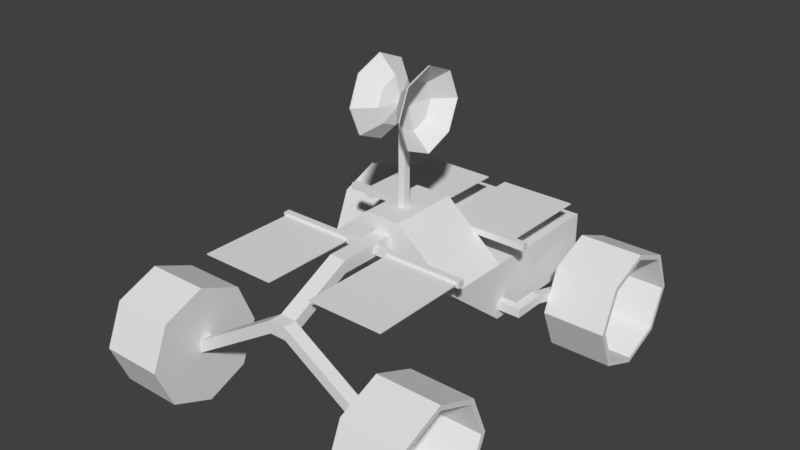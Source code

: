 # Source: chinese-rover.blend  (saved by Blender 2.78.0; exported with 4.5.12 LTS)
import bpy
from mathutils import Matrix  # noqa: F401  (used for matrix-valued properties, if any)

bpy.ops.wm.read_factory_settings(use_empty=True)
scene = bpy.context.scene
scene.name = 'Scene'

# ---- collections
col_collection_1 = bpy.data.collections.new('Collection 1'); scene.collection.children.link(col_collection_1)

# ---- world
world_world = bpy.data.worlds.new('World'); scene.world = world_world
world_world.color = (0.05088, 0.05088, 0.05088)
world_world.use_sun_shadow = False
world_world.sun_shadow_jitter_overblur = 0.0
world_world.cycles.sampling_method = 'MANUAL'

# ---- meshes
me_cylinder_012 = bpy.data.meshes.new('Cylinder.012')
me_cylinder_012.from_pydata([(-5.081e-10, 1.0, -1.047), (6.333e-08, 0.9125, 0.9529), (0.7071, 0.7071, -1.047), (0.6453, 0.6453, 0.9529), (1.0, -4.768e-07, -1.047), (0.9125, -4.768e-07, 0.9529), (0.7071, -0.7071, -1.047), (0.6453, -0.6453, 0.9529), (-8.793e-08, -1.0, -1.047), (-1.563e-08, -0.9125, 0.9529), (-0.7071, -0.7071, -1.047), (-0.6453, -0.6453, 0.9529), (-1.0, -4.768e-07, -1.047), (-0.9125, -4.768e-07, 0.9529), (-0.7071, 0.7071, -1.047), (-0.6453, 0.6453, 0.9529), (0.7071, 0.7071, 0.9529), (6.756e-08, 1.0, 0.9529), (1.0, -4.768e-07, 0.9529), (0.7071, -0.7071, 0.9529), (-1.986e-08, -1.0, 0.9529), (-0.7071, -0.7071, 0.9529), (-1.0, -4.768e-07, 0.9529), (-0.7071, 0.7071, 0.9529), (0.6453, 0.6453, -0.8588), (4.997e-08, 0.9125, -0.8588), (0.9125, -4.768e-07, -0.8588), (0.6453, -0.6453, -0.8588), (-3.943e-08, -0.9125, -0.8588), (-0.6453, -0.6453, -0.8588), (-0.9125, -4.768e-07, -0.8588), (-0.6453, 0.6453, -0.8588)], [], [(5, 3, 24, 26), (0, 17, 16, 2), (2, 16, 18, 4), (4, 18, 19, 6), (6, 19, 20, 8), (8, 20, 21, 10), (10, 21, 22, 12), (3, 1, 25, 24), (12, 22, 23, 14), (14, 23, 17, 0), (0, 2, 4, 6, 8, 10, 12, 14), (1, 3, 16, 17), (3, 5, 18, 16), (5, 7, 19, 18), (7, 9, 20, 19), (9, 11, 21, 20), (11, 13, 22, 21), (13, 15, 23, 22), (15, 1, 17, 23), (24, 25, 31, 30, 29, 28, 27, 26), (7, 5, 26, 27), (9, 7, 27, 28), (11, 9, 28, 29), (13, 11, 29, 30), (15, 13, 30, 31), (1, 15, 31, 25)])
_uv = me_cylinder_012.uv_layers.new(name='UVMap')
_uv.uv.foreach_set('vector', [0.3741, 0.8881, 0.3741, 0.8861, 0.3741, 0.8861, 0.3741, 0.8881, 0.3667, 0.8792, 0.3597, 0.8792, 0.3597, 0.8845, 0.3667, 0.8845, 0.3667, 0.8845, 0.3597, 0.8845, 0.3597, 0.8897, 0.3667, 0.8897, 0.3737, 0.8792, 0.3668, 0.8792, 0.3668, 0.8845, 0.3737, 0.8845, 0.3737, 0.8845, 0.3668, 0.8845, 0.3668, 0.8897, 0.3737, 0.8897, 0.3667, 0.8898, 0.3597, 0.8898, 0.3597, 0.895, 0.3667, 0.895, 0.3807, 0.8792, 0.3738, 0.8792, 0.3738, 0.8845, 0.3807, 0.8845, 0.3741, 0.8861, 0.3759, 0.8847, 0.3759, 0.8847, 0.3741, 0.8861, 0.3737, 0.8898, 0.3668, 0.8898, 0.3668, 0.895, 0.3737, 0.895, 0.3807, 0.8898, 0.3738, 0.8898, 0.3738, 0.895, 0.3807, 0.895, 0.3618, 0.9002, 0.3597, 0.8987, 0.3597, 0.8965, 0.3618, 0.895, 0.3647, 0.895, 0.3667, 0.8965, 0.3667, 0.8987, 0.3647, 0.9002, 0.3759, 0.8847, 0.3741, 0.8861, 0.3738, 0.886, 0.3758, 0.8845, 0.3741, 0.8861, 0.3741, 0.8881, 0.3738, 0.8882, 0.3738, 0.886, 0.3741, 0.8881, 0.3759, 0.8895, 0.3758, 0.8897, 0.3738, 0.8882, 0.3759, 0.8895, 0.3786, 0.8895, 0.3787, 0.8897, 0.3758, 0.8897, 0.3786, 0.8895, 0.3804, 0.8881, 0.3807, 0.8882, 0.3787, 0.8897, 0.3804, 0.8881, 0.3804, 0.8861, 0.3807, 0.886, 0.3807, 0.8882, 0.3804, 0.8861, 0.3786, 0.8847, 0.3787, 0.8845, 0.3807, 0.886, 0.3786, 0.8847, 0.3759, 0.8847, 0.3758, 0.8845, 0.3787, 0.8845, 0.3741, 0.8861, 0.3759, 0.8847, 0.3786, 0.8847, 0.3804, 0.8861, 0.3804, 0.8881, 0.3786, 0.8895, 0.3759, 0.8895, 0.3741, 0.8881, 0.3759, 0.8895, 0.3741, 0.8881, 0.3741, 0.8881, 0.3759, 0.8895, 0.3786, 0.8895, 0.3759, 0.8895, 0.3759, 0.8895, 0.3786, 0.8895, 0.3804, 0.8881, 0.3786, 0.8895, 0.3786, 0.8895, 0.3804, 0.8881, 0.3804, 0.8861, 0.3804, 0.8881, 0.3804, 0.8881, 0.3804, 0.8861, 0.3786, 0.8847, 0.3804, 0.8861, 0.3804, 0.8861, 0.3786, 0.8847, 0.3759, 0.8847, 0.3786, 0.8847, 0.3786, 0.8847, 0.3759, 0.8847])
me_cylinder_012.use_remesh_preserve_volume = False
me_cylinder_012.use_remesh_preserve_attributes = False
me_cylinder_012.use_mirror_vertex_groups = False
me_cylinder_012.update()
me_cylinder_011 = bpy.data.meshes.new('Cylinder.011')
me_cylinder_011.from_pydata([(-5.348e-09, 0.9125, -0.9529), (6.072e-08, 1.0, 1.047), (0.6453, 0.6453, -0.9529), (0.7071, 0.7071, 1.047), (0.9125, 0.0, -0.9529), (1.0, 0.0, 1.047), (0.6453, -0.6453, -0.9529), (0.7071, -0.7071, 1.047), (-8.854e-08, -0.9125, -0.9529), (-2.67e-08, -1.0, 1.047), (-0.6453, -0.6453, -0.9529), (-0.7071, -0.7071, 1.047), (-0.9125, 0.0, -0.9529), (-1.0, 0.0, 1.047), (-0.6453, 0.6453, -0.9529), (-0.7071, 0.7071, 1.047), (-1.116e-09, 1.0, -0.9529), (0.7071, 0.7071, -0.9529), (1.0, 0.0, -0.9529), (0.7071, -0.7071, -0.9529), (-8.854e-08, -1.0, -0.9529), (-0.7071, -0.7071, -0.9529), (-1.0, 0.0, -0.9529), (-0.7071, 0.7071, -0.9529), (1.326e-07, 0.9125, 0.8588), (0.6453, 0.6453, 0.8588), (0.9125, 0.0, 0.8588), (0.6453, -0.6453, 0.8588), (4.316e-08, -0.9125, 0.8588), (-0.6453, -0.6453, 0.8588), (-0.9125, 0.0, 0.8588), (-0.6453, 0.6453, 0.8588)], [], [(16, 1, 3, 17), (17, 3, 5, 18), (18, 5, 7, 19), (19, 7, 9, 20), (20, 9, 11, 21), (21, 11, 13, 22), (3, 1, 15, 13, 11, 9, 7, 5), (22, 13, 15, 23), (23, 15, 1, 16), (2, 0, 16, 17), (4, 2, 17, 18), (6, 4, 18, 19), (8, 6, 19, 20), (10, 8, 20, 21), (12, 10, 21, 22), (14, 12, 22, 23), (0, 14, 23, 16), (24, 25, 26, 27, 28, 29, 30, 31), (0, 2, 25, 24), (2, 4, 26, 25), (4, 6, 27, 26), (6, 8, 28, 27), (8, 10, 29, 28), (10, 12, 30, 29), (12, 14, 31, 30), (14, 0, 24, 31)])
_uv = me_cylinder_011.uv_layers.new(name='UVMap')
_uv.uv.foreach_set('vector', [0.3721, 0.8625, 0.3709, 0.8625, 0.3709, 0.8637, 0.3721, 0.8637, 0.3745, 0.8601, 0.3733, 0.8601, 0.3733, 0.8613, 0.3745, 0.8613, 0.3745, 0.8613, 0.3733, 0.8613, 0.3733, 0.8625, 0.3745, 0.8625, 0.3733, 0.8625, 0.3721, 0.8625, 0.3721, 0.8637, 0.3733, 0.8637, 0.3745, 0.8625, 0.3733, 0.8625, 0.3733, 0.8637, 0.3745, 0.8637, 0.3757, 0.8577, 0.3745, 0.8577, 0.3745, 0.8589, 0.3757, 0.8589, 0.3685, 0.8641, 0.3688, 0.8637, 0.3693, 0.8637, 0.3697, 0.8641, 0.3697, 0.8646, 0.3693, 0.8649, 0.3688, 0.8649, 0.3685, 0.8646, 0.3757, 0.8589, 0.3745, 0.8589, 0.3745, 0.8601, 0.3757, 0.8601, 0.3709, 0.8637, 0.3697, 0.8637, 0.3697, 0.8649, 0.3709, 0.8649, 0.3709, 0.8645, 0.3712, 0.8649, 0.3712, 0.8649, 0.3709, 0.8646, 0.3709, 0.8641, 0.3709, 0.8645, 0.3709, 0.8646, 0.3709, 0.8641, 0.3712, 0.8638, 0.3709, 0.8641, 0.3709, 0.8641, 0.3712, 0.8637, 0.3717, 0.8638, 0.3712, 0.8638, 0.3712, 0.8637, 0.3717, 0.8637, 0.372, 0.8641, 0.3717, 0.8638, 0.3717, 0.8637, 0.3721, 0.8641, 0.372, 0.8645, 0.372, 0.8641, 0.3721, 0.8641, 0.3721, 0.8646, 0.3717, 0.8649, 0.372, 0.8645, 0.3721, 0.8646, 0.3717, 0.8649, 0.3712, 0.8649, 0.3717, 0.8649, 0.3717, 0.8649, 0.3712, 0.8649, 0.3712, 0.8649, 0.3709, 0.8645, 0.3709, 0.8641, 0.3712, 0.8638, 0.3717, 0.8638, 0.372, 0.8641, 0.372, 0.8645, 0.3717, 0.8649, 0.3712, 0.8649, 0.3709, 0.8645, 0.3709, 0.8645, 0.3712, 0.8649, 0.3709, 0.8645, 0.3709, 0.8641, 0.3709, 0.8641, 0.3709, 0.8645, 0.3709, 0.8641, 0.3712, 0.8638, 0.3712, 0.8638, 0.3709, 0.8641, 0.3712, 0.8638, 0.3717, 0.8638, 0.3717, 0.8638, 0.3712, 0.8638, 0.3717, 0.8638, 0.372, 0.8641, 0.372, 0.8641, 0.3717, 0.8638, 0.372, 0.8641, 0.372, 0.8645, 0.372, 0.8645, 0.372, 0.8641, 0.372, 0.8645, 0.3717, 0.8649, 0.3717, 0.8649, 0.372, 0.8645, 0.3717, 0.8649, 0.3712, 0.8649, 0.3712, 0.8649, 0.3717, 0.8649])
me_cylinder_011.use_remesh_preserve_volume = False
me_cylinder_011.use_remesh_preserve_attributes = False
me_cylinder_011.use_mirror_vertex_groups = False
me_cylinder_011.update()
me_cylinder_010 = bpy.data.meshes.new('Cylinder.010')
me_cylinder_010.from_pydata([(3.061e-08, 0.9125, -0.9529), (2.296e-08, 1.0, 1.047), (0.6453, 0.6453, -0.9529), (0.7071, 0.7071, 1.047), (0.9125, -2.98e-08, -0.9529), (1.0, -1.181e-07, 1.047), (0.6453, -0.6453, -0.9529), (0.7071, -0.7071, 1.047), (-5.259e-08, -0.9125, -0.9529), (-6.446e-08, -1.0, 1.047), (-0.6453, -0.6453, -0.9529), (-0.7071, -0.7071, 1.047), (-0.9125, -2.98e-08, -0.9529), (-1.0, -6.248e-08, 1.047), (-0.6453, 0.6453, -0.9529), (-0.7071, 0.7071, 1.047), (2.919e-08, 1.0, -0.9529), (0.7071, 0.7071, -0.9529), (1.0, -4.381e-08, -0.9529), (0.7071, -0.7071, -0.9529), (-5.823e-08, -1.0, -0.9529), (-0.7071, -0.7071, -0.9529), (-1.0, 1.183e-08, -0.9529), (-0.7071, 0.7071, -0.9529), (1.586e-07, 0.9125, 0.8588), (0.6453, 0.6453, 0.8588), (0.9125, -2.98e-08, 0.8588), (0.6453, -0.6453, 0.8588), (6.923e-08, -0.9125, 0.8588), (-0.6453, -0.6453, 0.8588), (-0.9125, -2.98e-08, 0.8588), (-0.6453, 0.6453, 0.8588)], [], [(16, 1, 3, 17), (17, 3, 5, 18), (18, 5, 7, 19), (19, 7, 9, 20), (20, 9, 11, 21), (21, 11, 13, 22), (3, 1, 15, 13, 11, 9, 7, 5), (22, 13, 15, 23), (23, 15, 1, 16), (2, 0, 16, 17), (4, 2, 17, 18), (6, 4, 18, 19), (8, 6, 19, 20), (10, 8, 20, 21), (12, 10, 21, 22), (14, 12, 22, 23), (0, 14, 23, 16), (24, 25, 26, 27, 28, 29, 30, 31), (0, 2, 25, 24), (2, 4, 26, 25), (4, 6, 27, 26), (6, 8, 28, 27), (8, 10, 29, 28), (10, 12, 30, 29), (12, 14, 31, 30), (14, 0, 24, 31)])
_uv = me_cylinder_010.uv_layers.new(name='UVMap')
_uv.uv.foreach_set('vector', [0.3733, 0.8577, 0.3721, 0.8577, 0.3721, 0.8589, 0.3733, 0.8589, 0.3709, 0.8613, 0.3697, 0.8613, 0.3697, 0.8625, 0.3709, 0.8625, 0.3733, 0.8589, 0.3721, 0.8589, 0.3721, 0.8601, 0.3733, 0.8601, 0.3721, 0.8613, 0.3709, 0.8613, 0.3709, 0.8625, 0.3721, 0.8625, 0.3733, 0.8601, 0.3721, 0.8601, 0.3721, 0.8613, 0.3733, 0.8613, 0.3733, 0.8613, 0.3721, 0.8613, 0.3721, 0.8625, 0.3733, 0.8625, 0.3688, 0.8625, 0.3693, 0.8625, 0.3697, 0.8629, 0.3697, 0.8634, 0.3693, 0.8637, 0.3688, 0.8637, 0.3685, 0.8634, 0.3685, 0.8629, 0.3745, 0.8577, 0.3733, 0.8577, 0.3733, 0.8589, 0.3745, 0.8589, 0.3745, 0.8589, 0.3733, 0.8589, 0.3733, 0.8601, 0.3745, 0.8601, 0.3701, 0.8626, 0.3697, 0.8629, 0.3697, 0.8629, 0.37, 0.8625, 0.3705, 0.8626, 0.3701, 0.8626, 0.37, 0.8625, 0.3705, 0.8625, 0.3708, 0.8629, 0.3705, 0.8626, 0.3705, 0.8625, 0.3709, 0.8629, 0.3708, 0.8633, 0.3708, 0.8629, 0.3709, 0.8629, 0.3709, 0.8634, 0.3705, 0.8637, 0.3708, 0.8633, 0.3709, 0.8634, 0.3705, 0.8637, 0.3701, 0.8637, 0.3705, 0.8637, 0.3705, 0.8637, 0.37, 0.8637, 0.3697, 0.8633, 0.3701, 0.8637, 0.37, 0.8637, 0.3697, 0.8634, 0.3697, 0.8629, 0.3697, 0.8633, 0.3697, 0.8634, 0.3697, 0.8629, 0.3697, 0.8629, 0.3701, 0.8626, 0.3705, 0.8626, 0.3708, 0.8629, 0.3708, 0.8633, 0.3705, 0.8637, 0.3701, 0.8637, 0.3697, 0.8633, 0.3697, 0.8629, 0.3701, 0.8626, 0.3701, 0.8626, 0.3697, 0.8629, 0.3701, 0.8626, 0.3705, 0.8626, 0.3705, 0.8626, 0.3701, 0.8626, 0.3705, 0.8626, 0.3708, 0.8629, 0.3708, 0.8629, 0.3705, 0.8626, 0.3708, 0.8629, 0.3708, 0.8633, 0.3708, 0.8633, 0.3708, 0.8629, 0.3708, 0.8633, 0.3705, 0.8637, 0.3705, 0.8637, 0.3708, 0.8633, 0.3705, 0.8637, 0.3701, 0.8637, 0.3701, 0.8637, 0.3705, 0.8637, 0.3701, 0.8637, 0.3697, 0.8633, 0.3697, 0.8633, 0.3701, 0.8637, 0.3697, 0.8633, 0.3697, 0.8629, 0.3697, 0.8629, 0.3697, 0.8633])
me_cylinder_010.use_remesh_preserve_volume = False
me_cylinder_010.use_remesh_preserve_attributes = False
me_cylinder_010.use_mirror_vertex_groups = False
me_cylinder_010.update()
me_plane_011 = bpy.data.meshes.new('Plane.011')
me_plane_011.from_pydata([(-1.0, -1.0, 0.001387), (1.0, -1.0, 0.001387), (-1.0, 1.0, 0.001387), (1.0, 1.0, 0.001387), (-1.0, 1.0, -0.008668), (-1.0, -1.0, -0.008668), (1.0, -1.0, -0.008668), (1.0, 1.0, -0.008668), (-1.0, -2.096e-07, 0.001387), (-1.593e-08, -1.0, 0.001387), (1.0, 2.076e-07, 0.001387), (-1.593e-08, 1.0, 0.001387), (-1.593e-08, -1.028e-09, 0.001387), (0.09472, 0.09472, 0.001387), (0.09472, 0.9053, 0.001387), (0.9053, 0.9053, 0.001387), (0.9053, 0.09472, 0.001387), (0.09472, -0.9053, 0.001387), (0.09472, -0.09472, 0.001387), (0.9053, -0.09472, 0.001387), (0.9053, -0.9053, 0.001387), (-0.9053, -0.9053, 0.001387), (-0.9053, -0.09472, 0.001387), (-0.09472, -0.09472, 0.001387), (-0.09472, -0.9053, 0.001387), (-0.9053, 0.09472, 0.001387), (-0.9053, 0.9053, 0.001387), (-0.09472, 0.9053, 0.001387), (-0.09472, 0.09472, 0.001387)], [], [(13, 16, 15, 14), (5, 4, 7, 6), (0, 5, 6, 1, 9), (1, 6, 7, 3, 10), (3, 7, 4, 2, 11), (2, 4, 5, 0, 8), (17, 20, 19, 18), (21, 24, 23, 22), (25, 28, 27, 26), (12, 13, 14, 11), (11, 14, 15, 3), (3, 15, 16, 10), (10, 16, 13, 12), (9, 17, 18, 12), (12, 18, 19, 10), (10, 19, 20, 1), (1, 20, 17, 9), (0, 21, 22, 8), (8, 22, 23, 12), (12, 23, 24, 9), (9, 24, 21, 0), (8, 25, 26, 2), (2, 26, 27, 11), (11, 27, 28, 12), (12, 28, 25, 8)])
_uv = me_plane_011.uv_layers.new(name='UVMap')
_uv.uv.foreach_set('vector', [0.3877, 0.8755, 0.3877, 0.8786, 0.3846, 0.8786, 0.3846, 0.8755, 0.3737, 0.6166, 0.3737, 0.6228, 0.3673, 0.6228, 0.3673, 0.6166, 0.3801, 0.629, 0.3809, 0.629, 0.3809, 0.6229, 0.3801, 0.6229, 0.3801, 0.6259, 0.3609, 0.636, 0.3672, 0.636, 0.3672, 0.6353, 0.3609, 0.6353, 0.3609, 0.6357, 0.3801, 0.6228, 0.3809, 0.6228, 0.3809, 0.6166, 0.3801, 0.6166, 0.3801, 0.6197, 0.3801, 0.6345, 0.3737, 0.6345, 0.3737, 0.6352, 0.3801, 0.6352, 0.3801, 0.6349, 0.3877, 0.8786, 0.3877, 0.8817, 0.3846, 0.8817, 0.3846, 0.8786, 0.3877, 0.8724, 0.3877, 0.8755, 0.3846, 0.8755, 0.3846, 0.8724, 0.3749, 0.8849, 0.3749, 0.8879, 0.3717, 0.8879, 0.3717, 0.8849, 0.3817, 0.6321, 0.3809, 0.6321, 0.3809, 0.6291, 0.3817, 0.6291, 0.3737, 0.6368, 0.3737, 0.6361, 0.3769, 0.6361, 0.3769, 0.6368, 0.3817, 0.6352, 0.3809, 0.6352, 0.3809, 0.6322, 0.3817, 0.6322, 0.3769, 0.6368, 0.3769, 0.6361, 0.3801, 0.6361, 0.3801, 0.6368, 0.3841, 0.6197, 0.3833, 0.6197, 0.3833, 0.6166, 0.3841, 0.6166, 0.3737, 0.6391, 0.3737, 0.6384, 0.3769, 0.6384, 0.3769, 0.6391, 0.3841, 0.6228, 0.3833, 0.6228, 0.3833, 0.6198, 0.3841, 0.6198, 0.3769, 0.6391, 0.3769, 0.6384, 0.3801, 0.6384, 0.3801, 0.6391, 0.3841, 0.6259, 0.3833, 0.6259, 0.3833, 0.6229, 0.3841, 0.6229, 0.3801, 0.6391, 0.3801, 0.6384, 0.3833, 0.6384, 0.3833, 0.6391, 0.3841, 0.629, 0.3833, 0.629, 0.3833, 0.626, 0.3841, 0.626, 0.3609, 0.6399, 0.3609, 0.6392, 0.364, 0.6392, 0.364, 0.6399, 0.3841, 0.6321, 0.3833, 0.6321, 0.3833, 0.6291, 0.3841, 0.6291, 0.3641, 0.6399, 0.3641, 0.6392, 0.3672, 0.6392, 0.3672, 0.6399, 0.3841, 0.6352, 0.3833, 0.6352, 0.3833, 0.6322, 0.3841, 0.6322, 0.3673, 0.6399, 0.3673, 0.6392, 0.3705, 0.6392, 0.3705, 0.6399])
me_plane_011.use_remesh_preserve_volume = False
me_plane_011.use_remesh_preserve_attributes = False
me_plane_011.use_mirror_vertex_groups = False
me_plane_011.update()
me_plane_009 = bpy.data.meshes.new('Plane.009')
me_plane_009.from_pydata([(-1.0, -1.0, 0.001387), (1.0, -1.0, 0.001387), (-1.0, 1.0, 0.001387), (1.0, 1.0, 0.001387), (-1.0, 1.0, -0.008668), (-1.0, -1.0, -0.008668), (1.0, -1.0, -0.008668), (1.0, 1.0, -0.008668), (-1.0, -7.451e-09, 0.001387), (6.166e-09, -1.0, 0.001387), (1.0, -7.451e-09, 0.001387), (6.166e-09, 1.0, 0.001387), (6.166e-09, -7.451e-09, 0.001387), (0.09472, 0.09472, 0.001387), (0.09472, 0.9053, 0.001387), (0.9053, 0.9053, 0.001387), (0.9053, 0.09472, 0.001387), (0.09472, -0.9053, 0.001387), (0.09472, -0.09472, 0.001387), (0.9053, -0.09472, 0.001387), (0.9053, -0.9053, 0.001387), (-0.9053, -0.9053, 0.001387), (-0.9053, -0.09472, 0.001387), (-0.09472, -0.09472, 0.001387), (-0.09472, -0.9053, 0.001387), (-0.9053, 0.09472, 0.001387), (-0.9053, 0.9053, 0.001387), (-0.09472, 0.9053, 0.001387), (-0.09472, 0.09472, 0.001387)], [], [(13, 16, 15, 14), (5, 4, 7, 6), (2, 4, 5, 0, 8), (0, 5, 6, 1, 9), (1, 6, 7, 3, 10), (3, 7, 4, 2, 11), (17, 20, 19, 18), (21, 24, 23, 22), (25, 28, 27, 26), (12, 13, 14, 11), (11, 14, 15, 3), (3, 15, 16, 10), (10, 16, 13, 12), (9, 17, 18, 12), (12, 18, 19, 10), (10, 19, 20, 1), (1, 20, 17, 9), (0, 21, 22, 8), (8, 22, 23, 12), (12, 23, 24, 9), (9, 24, 21, 0), (8, 25, 26, 2), (2, 26, 27, 11), (11, 27, 28, 12), (12, 28, 25, 8)])
_uv = me_plane_009.uv_layers.new(name='UVMap')
_uv.uv.foreach_set('vector', [0.3738, 0.8911, 0.3738, 0.8941, 0.3706, 0.8941, 0.3706, 0.8911, 0.3737, 0.6229, 0.3737, 0.629, 0.3673, 0.629, 0.3673, 0.6229, 0.3801, 0.626, 0.3793, 0.626, 0.3793, 0.6321, 0.3801, 0.6321, 0.3801, 0.6291, 0.3801, 0.6345, 0.3801, 0.6337, 0.3737, 0.6337, 0.3737, 0.6345, 0.3769, 0.6345, 0.3785, 0.6321, 0.3793, 0.6321, 0.3793, 0.626, 0.3785, 0.626, 0.3785, 0.6291, 0.3609, 0.6361, 0.3609, 0.6368, 0.3672, 0.6368, 0.3672, 0.6361, 0.3641, 0.6361, 0.3877, 0.8818, 0.3877, 0.8848, 0.3846, 0.8848, 0.3846, 0.8818, 0.3845, 0.8849, 0.3845, 0.8879, 0.3814, 0.8879, 0.3814, 0.8849, 0.3813, 0.8849, 0.3813, 0.8879, 0.3781, 0.8879, 0.3781, 0.8849, 0.3716, 0.6321, 0.3709, 0.6321, 0.3709, 0.629, 0.3716, 0.629, 0.3609, 0.6376, 0.3609, 0.6368, 0.364, 0.6368, 0.364, 0.6376, 0.3825, 0.6228, 0.3817, 0.6228, 0.3817, 0.6198, 0.3825, 0.6198, 0.3641, 0.6376, 0.3641, 0.6368, 0.3672, 0.6368, 0.3672, 0.6376, 0.3833, 0.6321, 0.3825, 0.6321, 0.3825, 0.6291, 0.3833, 0.6291, 0.3737, 0.6384, 0.3737, 0.6376, 0.3769, 0.6376, 0.3769, 0.6384, 0.3833, 0.6352, 0.3825, 0.6352, 0.3825, 0.6322, 0.3833, 0.6322, 0.3769, 0.6384, 0.3769, 0.6376, 0.3801, 0.6376, 0.3801, 0.6384, 0.3809, 0.6384, 0.3801, 0.6384, 0.3801, 0.6353, 0.3809, 0.6353, 0.3609, 0.6391, 0.3609, 0.6384, 0.364, 0.6384, 0.364, 0.6391, 0.3817, 0.6384, 0.3809, 0.6384, 0.3809, 0.6353, 0.3817, 0.6353, 0.3641, 0.6391, 0.3641, 0.6384, 0.3672, 0.6384, 0.3672, 0.6391, 0.3825, 0.6384, 0.3817, 0.6384, 0.3817, 0.6353, 0.3825, 0.6353, 0.3673, 0.6391, 0.3673, 0.6384, 0.3705, 0.6384, 0.3705, 0.6391, 0.3833, 0.6384, 0.3825, 0.6384, 0.3825, 0.6353, 0.3833, 0.6353, 0.3705, 0.6391, 0.3705, 0.6384, 0.3737, 0.6384, 0.3737, 0.6391])
me_plane_009.use_remesh_preserve_volume = False
me_plane_009.use_remesh_preserve_attributes = False
me_plane_009.use_mirror_vertex_groups = False
me_plane_009.update()
me_plane_008 = bpy.data.meshes.new('Plane.008')
me_plane_008.from_pydata([(-1.0, -1.0, 0.001387), (1.0, -1.0, 0.001387), (-1.0, 1.0, 0.001387), (1.0, 1.0, 0.001387), (-1.0, 1.0, -0.008668), (-1.0, -1.0, -0.008668), (1.0, -1.0, -0.008668), (1.0, 1.0, -0.008668), (-1.0, -2.384e-07, 0.001387), (2.98e-08, -1.0, 0.001387), (1.0, -2.384e-07, 0.001387), (-2.98e-08, 1.0, 0.001387), (-2.98e-08, -2.384e-07, 0.001387), (0.09472, 0.09472, 0.001387), (0.09472, 0.9053, 0.001387), (0.9053, 0.9053, 0.001387), (0.9053, 0.09472, 0.001387), (0.09472, -0.9053, 0.001387), (0.09472, -0.09472, 0.001387), (0.9053, -0.09472, 0.001387), (0.9053, -0.9053, 0.001387), (-0.9053, -0.9053, 0.001387), (-0.9053, -0.09472, 0.001387), (-0.09472, -0.09472, 0.001387), (-0.09472, -0.9053, 0.001387), (-0.9053, 0.09472, 0.001387), (-0.9053, 0.9053, 0.001387), (-0.09472, 0.9053, 0.001387), (-0.09472, 0.09472, 0.001387)], [], [(13, 16, 15, 14), (5, 4, 7, 6), (2, 4, 5, 0, 8), (0, 5, 6, 1, 9), (1, 6, 7, 3, 10), (3, 7, 4, 2, 11), (17, 20, 19, 18), (21, 24, 23, 22), (25, 28, 27, 26), (12, 13, 14, 11), (11, 14, 15, 3), (3, 15, 16, 10), (10, 16, 13, 12), (9, 17, 18, 12), (12, 18, 19, 10), (10, 19, 20, 1), (1, 20, 17, 9), (0, 21, 22, 8), (8, 22, 23, 12), (12, 23, 24, 9), (9, 24, 21, 0), (8, 25, 26, 2), (2, 26, 27, 11), (11, 27, 28, 12), (12, 28, 25, 8)])
_uv = me_plane_008.uv_layers.new(name='UVMap')
_uv.uv.foreach_set('vector', [0.3813, 0.888, 0.3813, 0.891, 0.3781, 0.891, 0.3781, 0.888, 0.3672, 0.6229, 0.3672, 0.629, 0.3609, 0.629, 0.3609, 0.6229, 0.3817, 0.6166, 0.3809, 0.6166, 0.3809, 0.6228, 0.3817, 0.6228, 0.3817, 0.6197, 0.3801, 0.636, 0.3801, 0.6353, 0.3737, 0.6353, 0.3737, 0.636, 0.3769, 0.636, 0.3801, 0.6352, 0.3809, 0.6352, 0.3809, 0.6291, 0.3801, 0.6291, 0.3801, 0.6322, 0.3673, 0.636, 0.3737, 0.636, 0.3737, 0.6353, 0.3673, 0.6353, 0.3673, 0.6357, 0.3909, 0.8724, 0.3909, 0.8755, 0.3878, 0.8755, 0.3878, 0.8724, 0.3781, 0.8849, 0.3781, 0.8879, 0.3749, 0.8879, 0.3749, 0.8849, 0.3845, 0.888, 0.3845, 0.891, 0.3814, 0.891, 0.3814, 0.888, 0.3817, 0.6259, 0.3809, 0.6259, 0.3809, 0.6229, 0.3817, 0.6229, 0.3673, 0.6368, 0.3673, 0.6361, 0.3705, 0.6361, 0.3705, 0.6368, 0.3817, 0.629, 0.3809, 0.629, 0.3809, 0.626, 0.3817, 0.626, 0.3705, 0.6368, 0.3705, 0.6361, 0.3737, 0.6361, 0.3737, 0.6368, 0.3841, 0.6384, 0.3833, 0.6384, 0.3833, 0.6353, 0.3841, 0.6353, 0.3705, 0.6399, 0.3705, 0.6392, 0.3737, 0.6392, 0.3737, 0.6399, 0.3849, 0.6197, 0.3841, 0.6197, 0.3841, 0.6166, 0.3849, 0.6166, 0.3737, 0.6399, 0.3737, 0.6392, 0.3769, 0.6392, 0.3769, 0.6399, 0.3849, 0.6228, 0.3841, 0.6228, 0.3841, 0.6198, 0.3849, 0.6198, 0.3769, 0.6399, 0.3769, 0.6392, 0.3801, 0.6392, 0.3801, 0.6399, 0.3849, 0.6259, 0.3841, 0.6259, 0.3841, 0.6229, 0.3849, 0.6229, 0.3801, 0.6399, 0.3801, 0.6392, 0.3833, 0.6392, 0.3833, 0.6399, 0.3849, 0.629, 0.3841, 0.629, 0.3841, 0.626, 0.3849, 0.626, 0.3609, 0.6407, 0.3609, 0.64, 0.364, 0.64, 0.364, 0.6407, 0.3849, 0.6321, 0.3841, 0.6321, 0.3841, 0.6291, 0.3849, 0.6291, 0.3641, 0.6407, 0.3641, 0.64, 0.3672, 0.64, 0.3672, 0.6407])
me_plane_008.use_remesh_preserve_volume = False
me_plane_008.use_remesh_preserve_attributes = False
me_plane_008.use_mirror_vertex_groups = False
me_plane_008.update()
me_plane_007 = bpy.data.meshes.new('Plane.007')
me_plane_007.from_pydata([(-1.0, -1.0, 0.001387), (1.0, -1.0, 0.001387), (-1.0, 1.0, 0.001387), (1.0, 1.0, 0.001387), (-1.0, 1.0, -0.008668), (-1.0, -1.0, -0.008668), (1.0, -1.0, -0.008668), (1.0, 1.0, -0.008668), (-1.0, -7.153e-07, 0.001387), (-2.384e-07, -1.0, 0.001387), (1.0, -2.384e-07, 0.001387), (-4.768e-07, 1.0, 0.001387), (-2.384e-07, -4.768e-07, 0.001387), (0.09472, 0.09472, 0.001387), (0.09472, 0.9053, 0.001387), (0.9053, 0.9053, 0.001387), (0.9053, 0.09472, 0.001387), (0.09472, -0.9053, 0.001387), (0.09472, -0.09472, 0.001387), (0.9053, -0.09472, 0.001387), (0.9053, -0.9053, 0.001387), (-0.9053, -0.9053, 0.001387), (-0.9053, -0.09472, 0.001387), (-0.09472, -0.09472, 0.001387), (-0.09472, -0.9053, 0.001387), (-0.9053, 0.09472, 0.001387), (-0.9053, 0.9053, 0.001387), (-0.09472, 0.9053, 0.001387), (-0.09472, 0.09472, 0.001387)], [], [(13, 16, 15, 14), (5, 4, 7, 6), (0, 5, 6, 1, 9), (1, 6, 7, 3, 10), (3, 7, 4, 2, 11), (2, 4, 5, 0, 8), (17, 20, 19, 18), (21, 24, 23, 22), (25, 28, 27, 26), (12, 13, 14, 11), (11, 14, 15, 3), (3, 15, 16, 10), (10, 16, 13, 12), (9, 17, 18, 12), (12, 18, 19, 10), (10, 19, 20, 1), (1, 20, 17, 9), (0, 21, 22, 8), (8, 22, 23, 12), (12, 23, 24, 9), (9, 24, 21, 0), (8, 25, 26, 2), (2, 26, 27, 11), (11, 27, 28, 12), (12, 28, 25, 8)])
_uv = me_plane_007.uv_layers.new(name='UVMap')
_uv.uv.foreach_set('vector', [0.3909, 0.8786, 0.3909, 0.8817, 0.3878, 0.8817, 0.3878, 0.8786, 0.3672, 0.6166, 0.3672, 0.6228, 0.3609, 0.6228, 0.3609, 0.6166, 0.3769, 0.6321, 0.3777, 0.6321, 0.3777, 0.626, 0.3769, 0.626, 0.3769, 0.6291, 0.3737, 0.6329, 0.3801, 0.6329, 0.3801, 0.6322, 0.3737, 0.6322, 0.3737, 0.6326, 0.3777, 0.6321, 0.3785, 0.6321, 0.3785, 0.626, 0.3777, 0.626, 0.3777, 0.6291, 0.3801, 0.633, 0.3737, 0.633, 0.3737, 0.6337, 0.3801, 0.6337, 0.3801, 0.6333, 0.3781, 0.888, 0.3781, 0.891, 0.3749, 0.891, 0.3749, 0.888, 0.3909, 0.8755, 0.3909, 0.8786, 0.3878, 0.8786, 0.3878, 0.8755, 0.3749, 0.888, 0.3749, 0.891, 0.3717, 0.891, 0.3717, 0.888, 0.3825, 0.6259, 0.3817, 0.6259, 0.3817, 0.6229, 0.3825, 0.6229, 0.3673, 0.6376, 0.3673, 0.6368, 0.3705, 0.6368, 0.3705, 0.6376, 0.3825, 0.629, 0.3817, 0.629, 0.3817, 0.626, 0.3825, 0.626, 0.3705, 0.6376, 0.3705, 0.6368, 0.3737, 0.6368, 0.3737, 0.6376, 0.3825, 0.6321, 0.3817, 0.6321, 0.3817, 0.6291, 0.3825, 0.6291, 0.3737, 0.6376, 0.3737, 0.6368, 0.3769, 0.6368, 0.3769, 0.6376, 0.3825, 0.6352, 0.3817, 0.6352, 0.3817, 0.6322, 0.3825, 0.6322, 0.3769, 0.6376, 0.3769, 0.6368, 0.3801, 0.6368, 0.3801, 0.6376, 0.3833, 0.6197, 0.3825, 0.6197, 0.3825, 0.6166, 0.3833, 0.6166, 0.3609, 0.6384, 0.3609, 0.6376, 0.364, 0.6376, 0.364, 0.6384, 0.3833, 0.6228, 0.3825, 0.6228, 0.3825, 0.6198, 0.3833, 0.6198, 0.3641, 0.6384, 0.3641, 0.6376, 0.3672, 0.6376, 0.3672, 0.6384, 0.3833, 0.6259, 0.3825, 0.6259, 0.3825, 0.6229, 0.3833, 0.6229, 0.3673, 0.6384, 0.3673, 0.6376, 0.3705, 0.6376, 0.3705, 0.6384, 0.3833, 0.629, 0.3825, 0.629, 0.3825, 0.626, 0.3833, 0.626, 0.3705, 0.6384, 0.3705, 0.6376, 0.3737, 0.6376, 0.3737, 0.6384])
me_plane_007.use_remesh_preserve_volume = False
me_plane_007.use_remesh_preserve_attributes = False
me_plane_007.use_mirror_vertex_groups = False
me_plane_007.update()
me_cylinder_009 = bpy.data.meshes.new('Cylinder.009')
me_cylinder_009.from_pydata([(6.943e-09, 1.0, -1.047), (7.642e-08, 0.9125, 0.9529), (0.7071, 0.7071, -1.047), (0.6453, 0.6453, 0.9529), (1.0, -5.489e-08, -1.047), (0.9125, -3.725e-09, 0.9529), (0.7071, -0.7071, -1.047), (0.6453, -0.6453, 0.9529), (-8.048e-08, -1.0, -1.047), (-2.534e-09, -0.9125, 0.9529), (-0.7071, -0.7071, -1.047), (-0.6453, -0.6453, 0.9529), (-1.0, 7.49e-10, -1.047), (-0.9125, -3.725e-09, 0.9529), (-0.7071, 0.7071, -1.047), (-0.6453, 0.6453, 0.9529), (0.7071, 0.7071, 0.9529), (7.501e-08, 1.0, 0.9529), (1.0, -5.489e-08, 0.9529), (0.7071, -0.7071, 0.9529), (-1.241e-08, -1.0, 0.9529), (-0.7071, -0.7071, 0.9529), (-1.0, 7.49e-10, 0.9529), (-0.7071, 0.7071, 0.9529), (0.6453, 0.6453, -0.8588), (6.488e-08, 0.9125, -0.8588), (0.9125, -3.725e-09, -0.8588), (0.6453, -0.6453, -0.8588), (-2.453e-08, -0.9125, -0.8588), (-0.6453, -0.6453, -0.8588), (-0.9125, -3.725e-09, -0.8588), (-0.6453, 0.6453, -0.8588)], [], [(11, 9, 28, 29), (0, 17, 16, 2), (2, 16, 18, 4), (4, 18, 19, 6), (6, 19, 20, 8), (8, 20, 21, 10), (10, 21, 22, 12), (12, 22, 23, 14), (14, 23, 17, 0), (0, 2, 4, 6, 8, 10, 12, 14), (9, 7, 27, 28), (1, 3, 16, 17), (3, 5, 18, 16), (5, 7, 19, 18), (7, 9, 20, 19), (9, 11, 21, 20), (11, 13, 22, 21), (13, 15, 23, 22), (15, 1, 17, 23), (24, 25, 31, 30, 29, 28, 27, 26), (13, 11, 29, 30), (15, 13, 30, 31), (1, 15, 31, 25), (3, 1, 25, 24), (5, 3, 24, 26), (7, 5, 26, 27)])
_uv = me_cylinder_009.uv_layers.new(name='UVMap')
_uv.uv.foreach_set('vector', [0.372, 0.8598, 0.3717, 0.8601, 0.3717, 0.8601, 0.372, 0.8598, 0.3697, 0.8577, 0.3685, 0.8577, 0.3685, 0.8589, 0.3697, 0.8589, 0.3697, 0.8589, 0.3685, 0.8589, 0.3685, 0.8601, 0.3697, 0.8601, 0.3709, 0.8577, 0.3697, 0.8577, 0.3697, 0.8589, 0.3709, 0.8589, 0.3709, 0.8589, 0.3697, 0.8589, 0.3697, 0.8601, 0.3709, 0.8601, 0.3697, 0.8601, 0.3685, 0.8601, 0.3685, 0.8613, 0.3697, 0.8613, 0.3721, 0.8577, 0.3709, 0.8577, 0.3709, 0.8589, 0.3721, 0.8589, 0.3709, 0.8601, 0.3697, 0.8601, 0.3697, 0.8613, 0.3709, 0.8613, 0.3721, 0.8601, 0.3709, 0.8601, 0.3709, 0.8613, 0.3721, 0.8613, 0.3688, 0.8625, 0.3685, 0.8622, 0.3685, 0.8617, 0.3688, 0.8613, 0.3693, 0.8613, 0.3697, 0.8617, 0.3697, 0.8622, 0.3693, 0.8625, 0.3717, 0.8601, 0.3712, 0.8601, 0.3712, 0.8601, 0.3717, 0.8601, 0.3712, 0.859, 0.3709, 0.8593, 0.3709, 0.8593, 0.3712, 0.8589, 0.3709, 0.8593, 0.3709, 0.8598, 0.3709, 0.8598, 0.3709, 0.8593, 0.3709, 0.8598, 0.3712, 0.8601, 0.3712, 0.8601, 0.3709, 0.8598, 0.3712, 0.8601, 0.3717, 0.8601, 0.3717, 0.8601, 0.3712, 0.8601, 0.3717, 0.8601, 0.372, 0.8598, 0.3721, 0.8598, 0.3717, 0.8601, 0.372, 0.8598, 0.372, 0.8593, 0.3721, 0.8593, 0.3721, 0.8598, 0.372, 0.8593, 0.3717, 0.859, 0.3717, 0.8589, 0.3721, 0.8593, 0.3717, 0.859, 0.3712, 0.859, 0.3712, 0.8589, 0.3717, 0.8589, 0.3709, 0.8593, 0.3712, 0.859, 0.3717, 0.859, 0.372, 0.8593, 0.372, 0.8598, 0.3717, 0.8601, 0.3712, 0.8601, 0.3709, 0.8598, 0.372, 0.8593, 0.372, 0.8598, 0.372, 0.8598, 0.372, 0.8593, 0.3717, 0.859, 0.372, 0.8593, 0.372, 0.8593, 0.3717, 0.859, 0.3712, 0.859, 0.3717, 0.859, 0.3717, 0.859, 0.3712, 0.859, 0.3709, 0.8593, 0.3712, 0.859, 0.3712, 0.859, 0.3709, 0.8593, 0.3709, 0.8598, 0.3709, 0.8593, 0.3709, 0.8593, 0.3709, 0.8598, 0.3712, 0.8601, 0.3709, 0.8598, 0.3709, 0.8598, 0.3712, 0.8601])
me_cylinder_009.use_remesh_preserve_volume = False
me_cylinder_009.use_remesh_preserve_attributes = False
me_cylinder_009.use_mirror_vertex_groups = False
me_cylinder_009.update()
me_cube_018 = bpy.data.meshes.new('Cube.018')
me_cube_018.from_pydata([(-0.7082, 0.4354, -1.0), (-0.7082, 0.4354, 1.0), (-0.7082, 1.852, -1.0), (-0.7082, 1.852, 1.0), (0.7082, 0.4354, -1.0), (0.7082, 0.4354, 1.0), (0.7082, 1.852, -1.0), (0.7082, 1.852, 1.0), (0.9239, 1.144, 0.9008), (2.166, -2.134, 0.5861), (5.559, -4.533, 0.3558), (2.166, 1.144, 0.4558), (5.559, 1.144, 0.13), (2.166, 4.421, 0.5861), (5.559, 6.82, 0.3558), (2.166, 5.778, 0.9008), (5.559, 9.171, 0.9008), (2.166, 4.421, 1.215), (5.559, 6.82, 1.446), (2.166, 1.144, 1.346), (5.559, 1.144, 1.671), (2.166, -2.134, 1.215), (5.559, -4.533, 1.446), (2.166, -3.491, 0.9008), (5.559, -6.884, 0.9008), (0.7082, 1.144, 0.9008), (1.95, -2.134, 0.5861), (5.343, -4.533, 0.3558), (1.95, 1.144, 0.4558), (5.343, 1.144, 0.13), (1.95, 4.421, 0.5861), (5.343, 6.82, 0.3558), (1.95, 5.778, 0.9008), (5.343, 9.171, 0.9008), (1.95, 4.421, 1.215), (5.343, 6.82, 1.446), (1.95, 1.144, 1.346), (5.343, 1.144, 1.671), (1.95, -2.134, 1.215), (5.343, -4.533, 1.446), (1.95, -3.491, 0.9008), (5.343, -6.884, 0.9008), (-0.9239, 1.144, 0.9008), (-2.166, 4.421, 0.5861), (-5.559, 6.82, 0.3558), (-2.166, 1.144, 0.4558), (-5.559, 1.144, 0.13), (-2.166, -2.134, 0.5861), (-5.559, -4.533, 0.3558), (-2.166, -3.491, 0.9008), (-5.559, -6.884, 0.9008), (-2.166, -2.134, 1.215), (-5.559, -4.533, 1.446), (-2.166, 1.144, 1.346), (-5.559, 1.144, 1.671), (-2.166, 4.421, 1.215), (-5.559, 6.82, 1.446), (-2.166, 5.778, 0.9008), (-5.559, 9.171, 0.9008), (-0.7082, 1.144, 0.9008), (-1.95, 4.421, 0.5861), (-5.343, 6.82, 0.3558), (-1.95, 1.144, 0.4558), (-5.343, 1.144, 0.13), (-1.95, -2.134, 0.5861), (-5.343, -4.533, 0.3558), (-1.95, -3.491, 0.9008), (-5.343, -6.884, 0.9008), (-1.95, -2.134, 1.215), (-5.343, -4.533, 1.446), (-1.95, 1.144, 1.346), (-5.343, 1.144, 1.671), (-1.95, 4.421, 1.215), (-5.343, 6.82, 1.446), (-1.95, 5.778, 0.9008), (-5.343, 9.171, 0.9008)], [], [(0, 1, 3, 2), (2, 3, 7, 6), (6, 7, 5, 4), (4, 5, 1, 0), (7, 3, 1, 5), (24, 10, 9, 23), (23, 9, 8), (9, 11, 8), (10, 12, 11, 9), (11, 13, 8), (12, 14, 13, 11), (13, 15, 8), (14, 16, 15, 13), (15, 17, 8), (16, 18, 17, 15), (18, 20, 19, 17), (17, 19, 8), (20, 22, 21, 19), (19, 21, 8), (22, 24, 23, 21), (21, 23, 8), (41, 40, 26, 27), (40, 25, 26), (26, 25, 28), (27, 26, 28, 29), (28, 25, 30), (29, 28, 30, 31), (30, 25, 32), (31, 30, 32, 33), (32, 25, 34), (33, 32, 34, 35), (35, 34, 36, 37), (34, 25, 36), (37, 36, 38, 39), (36, 25, 38), (39, 38, 40, 41), (38, 25, 40), (24, 22, 39, 41), (14, 12, 29, 31), (20, 18, 35, 37), (10, 24, 41, 27), (18, 16, 33, 35), (16, 14, 31, 33), (22, 20, 37, 39), (12, 10, 27, 29), (58, 44, 43, 57), (57, 43, 42), (43, 45, 42), (44, 46, 45, 43), (45, 47, 42), (46, 48, 47, 45), (47, 49, 42), (48, 50, 49, 47), (49, 51, 42), (50, 52, 51, 49), (52, 54, 53, 51), (51, 53, 42), (54, 56, 55, 53), (53, 55, 42), (56, 58, 57, 55), (55, 57, 42), (75, 74, 60, 61), (74, 59, 60), (60, 59, 62), (61, 60, 62, 63), (62, 59, 64), (63, 62, 64, 65), (64, 59, 66), (65, 64, 66, 67), (66, 59, 68), (67, 66, 68, 69), (69, 68, 70, 71), (68, 59, 70), (71, 70, 72, 73), (70, 59, 72), (73, 72, 74, 75), (72, 59, 74), (58, 56, 73, 75), (48, 46, 63, 65), (54, 52, 69, 71), (44, 58, 75, 61), (52, 50, 67, 69), (50, 48, 65, 67), (56, 54, 71, 73), (46, 44, 61, 63)])
_uv = me_cube_018.uv_layers.new(name='UVMap')
_uv.uv.foreach_set('vector', [0.3941, 0.8823, 0.3941, 0.8802, 0.3931, 0.8802, 0.3931, 0.8823, 0.3697, 0.8897, 0.3717, 0.8897, 0.3717, 0.8887, 0.3697, 0.8887, 0.3941, 0.8802, 0.3941, 0.8781, 0.3931, 0.8781, 0.3931, 0.8802, 0.3718, 0.8897, 0.3739, 0.8897, 0.3739, 0.8887, 0.3718, 0.8887, 0.3749, 0.8887, 0.3739, 0.8887, 0.3739, 0.8897, 0.3749, 0.8897, 0.1247, 0.8832, 0.1247, 0.8832, 0.1247, 0.8833, 0.1247, 0.8833, 0.1039, 0.3804, 0.1039, 0.3803, 0.1042, 0.3803, 0.1055, 0.38, 0.1052, 0.38, 0.1052, 0.3801, 0.1246, 0.8831, 0.1245, 0.8831, 0.1245, 0.8831, 0.1246, 0.8831, 0.1038, 0.3811, 0.1038, 0.3814, 0.1039, 0.3811, 0.1245, 0.8831, 0.1245, 0.8831, 0.1245, 0.8832, 0.1245, 0.8832, 0.1037, 0.3814, 0.1038, 0.3814, 0.1037, 0.3818, 0.1246, 0.8833, 0.1246, 0.8833, 0.1245, 0.8833, 0.1245, 0.8833, 0.1049, 0.3801, 0.1049, 0.38, 0.1052, 0.38, 0.1247, 0.8831, 0.1247, 0.8831, 0.1247, 0.8832, 0.1247, 0.8832, 0.1247, 0.883, 0.1246, 0.883, 0.1246, 0.8831, 0.1247, 0.8831, 0.1038, 0.3808, 0.1038, 0.3804, 0.1039, 0.3804, 0.1245, 0.8832, 0.1245, 0.8832, 0.1245, 0.8833, 0.1245, 0.8833, 0.1039, 0.3802, 0.1042, 0.3802, 0.1039, 0.3803, 0.1245, 0.8833, 0.1245, 0.8833, 0.1244, 0.8833, 0.1244, 0.8833, 0.1042, 0.3804, 0.1042, 0.3803, 0.1039, 0.3804, 0.1354, 0.872, 0.1354, 0.8693, 0.134, 0.8693, 0.134, 0.872, 0.1361, 0.4006, 0.1377, 0.3936, 0.1377, 0.4006, 0.129, 0.4023, 0.136, 0.4007, 0.136, 0.4023, 0.134, 0.8748, 0.1312, 0.8748, 0.1312, 0.8776, 0.134, 0.8776, 0.1412, 0.3794, 0.1396, 0.3794, 0.1412, 0.3725, 0.134, 0.8776, 0.1312, 0.8776, 0.1312, 0.8804, 0.134, 0.8804, 0.1378, 0.3654, 0.1378, 0.3723, 0.1394, 0.3654, 0.1312, 0.8832, 0.134, 0.8832, 0.134, 0.8818, 0.1312, 0.8818, 0.1079, 0.4023, 0.1148, 0.4006, 0.1079, 0.4006, 0.1354, 0.8748, 0.1354, 0.872, 0.134, 0.872, 0.134, 0.8748, 0.134, 0.872, 0.1312, 0.872, 0.1312, 0.8748, 0.134, 0.8748, 0.1395, 0.3866, 0.1378, 0.3935, 0.1395, 0.3935, 0.1256, 0.8776, 0.1229, 0.8776, 0.1229, 0.8804, 0.1256, 0.8804, 0.1219, 0.4041, 0.1219, 0.4024, 0.115, 0.4041, 0.1257, 0.8818, 0.1284, 0.8818, 0.1284, 0.8804, 0.1257, 0.8804, 0.136, 0.3936, 0.136, 0.4005, 0.1377, 0.3936, 0.1389, 0.8776, 0.1389, 0.8762, 0.1382, 0.8762, 0.1382, 0.8776, 0.1285, 0.8839, 0.1312, 0.8839, 0.1312, 0.8832, 0.1285, 0.8832, 0.1375, 0.8776, 0.1375, 0.8748, 0.1368, 0.8748, 0.1368, 0.8776, 0.1354, 0.8846, 0.1368, 0.8846, 0.1368, 0.8839, 0.1354, 0.8839, 0.1389, 0.8762, 0.1389, 0.8748, 0.1382, 0.8748, 0.1382, 0.8762, 0.134, 0.8846, 0.1354, 0.8846, 0.1354, 0.8839, 0.134, 0.8839, 0.1375, 0.872, 0.1375, 0.8693, 0.1368, 0.8693, 0.1368, 0.872, 0.134, 0.8811, 0.1368, 0.8811, 0.1368, 0.8804, 0.134, 0.8804, 0.1075, 0.9061, 0.1073, 0.9061, 0.1073, 0.9065, 0.1075, 0.9065, 0.1045, 0.3807, 0.1045, 0.3807, 0.1045, 0.3805, 0.1035, 0.3814, 0.1032, 0.3814, 0.1032, 0.3815, 0.1064, 0.9057, 0.106, 0.9057, 0.106, 0.9061, 0.1064, 0.9061, 0.1044, 0.381, 0.1044, 0.3812, 0.1045, 0.381, 0.1067, 0.9065, 0.1064, 0.9065, 0.1064, 0.9068, 0.1067, 0.9068, 0.1044, 0.3814, 0.1044, 0.3814, 0.1042, 0.3814, 0.1067, 0.9072, 0.1067, 0.907, 0.1064, 0.907, 0.1064, 0.9072, 0.1042, 0.3814, 0.1042, 0.3814, 0.1044, 0.3814, 0.1075, 0.9057, 0.1073, 0.9057, 0.1073, 0.9061, 0.1075, 0.9061, 0.106, 0.9054, 0.1056, 0.9054, 0.1056, 0.9057, 0.106, 0.9057, 0.1044, 0.3807, 0.1044, 0.3805, 0.1045, 0.3805, 0.106, 0.9061, 0.1056, 0.9061, 0.1056, 0.9065, 0.106, 0.9065, 0.1042, 0.3813, 0.1044, 0.3813, 0.1042, 0.3814, 0.106, 0.9072, 0.106, 0.907, 0.1056, 0.907, 0.1056, 0.9072, 0.1046, 0.3805, 0.1045, 0.3805, 0.1046, 0.3803, 0.1329, 0.8808, 0.1329, 0.8746, 0.1299, 0.8746, 0.1299, 0.8808, 0.1394, 0.3725, 0.1378, 0.3794, 0.1378, 0.3725, 0.1359, 0.4006, 0.129, 0.4023, 0.129, 0.4006, 0.1205, 0.8746, 0.1144, 0.8746, 0.1144, 0.8808, 0.1205, 0.8808, 0.1378, 0.3866, 0.1394, 0.3866, 0.1378, 0.3935, 0.1205, 0.8871, 0.1144, 0.8871, 0.1144, 0.8932, 0.1205, 0.8932, 0.1078, 0.4041, 0.1009, 0.4041, 0.1078, 0.4024, 0.1082, 0.9056, 0.1143, 0.9056, 0.1143, 0.9026, 0.1082, 0.9026, 0.1008, 0.404, 0.1078, 0.4024, 0.1008, 0.4024, 0.1329, 0.8994, 0.1329, 0.8933, 0.1299, 0.8933, 0.1299, 0.8994, 0.1143, 0.8746, 0.1082, 0.8746, 0.1082, 0.8808, 0.1143, 0.8808, 0.1396, 0.3794, 0.1412, 0.3725, 0.1396, 0.3725, 0.1081, 0.8808, 0.102, 0.8808, 0.102, 0.887, 0.1081, 0.887, 0.1149, 0.4024, 0.1149, 0.404, 0.1218, 0.4024, 0.1206, 0.9025, 0.1267, 0.9025, 0.1267, 0.8995, 0.1206, 0.8995, 0.1396, 0.3654, 0.1396, 0.3723, 0.1412, 0.3654, 0.136, 0.9087, 0.136, 0.9057, 0.1345, 0.9057, 0.1345, 0.9087, 0.1206, 0.9072, 0.1267, 0.9072, 0.1267, 0.9057, 0.1206, 0.9057, 0.136, 0.8932, 0.136, 0.8871, 0.1345, 0.8871, 0.1345, 0.8932, 0.1237, 0.9087, 0.1267, 0.9087, 0.1267, 0.9072, 0.1237, 0.9072, 0.1345, 0.9087, 0.1345, 0.9057, 0.133, 0.9057, 0.133, 0.9087, 0.1206, 0.9087, 0.1236, 0.9087, 0.1236, 0.9072, 0.1206, 0.9072, 0.136, 0.9056, 0.136, 0.8995, 0.1345, 0.8995, 0.1345, 0.9056, 0.1082, 0.9087, 0.1143, 0.9087, 0.1143, 0.9072, 0.1082, 0.9072])
me_cube_018.use_remesh_preserve_volume = False
me_cube_018.use_remesh_preserve_attributes = False
me_cube_018.use_mirror_vertex_groups = False
me_cube_018.update()
me_cube_017 = bpy.data.meshes.new('Cube.017')
me_cube_017.from_pydata([(-1.0, -30.19, 0.1403), (-1.0, -30.19, 2.14), (-1.0, -28.19, 0.1403), (-1.0, -28.19, 2.14), (1.0, -30.19, 0.1403), (1.0, -30.19, 2.14), (1.0, -28.19, 0.1403), (1.0, -28.19, 2.14), (-0.9087, 32.34, -29.25), (-0.9087, 9.193, -22.52), (-0.9087, 33.13, -26.48), (-0.9087, 9.434, -19.74), (-1.0, 32.34, -29.25), (-1.0, 9.193, -22.52), (-1.0, 33.13, -26.48), (-1.0, 9.434, -19.74), (-0.9087, -1.081, -22.52), (-0.9087, -1.081, -19.74), (-1.0, -1.081, -22.52), (-1.0, -1.081, -19.74), (-1.0, 1.548, -19.74), (-1.0, 1.488, -22.52), (-0.9087, 1.488, -22.52), (-0.9087, 1.548, -19.74), (-0.7673, -1.081, -22.52), (-0.7673, -1.081, -19.74), (-0.7673, 1.488, -22.52), (-0.7673, 1.548, -19.74), (-1.0, -64.69, -28.59), (-1.0, -64.69, -24.63), (-1.0, -60.73, -28.59), (-1.0, -60.73, -24.63), (1.0, -64.69, -28.59), (1.0, -64.69, -24.63), (1.0, -60.73, -28.59), (1.0, -60.73, -24.63), (0.08255, -60.73, -10.36), (-0.08255, -60.73, -10.36), (-0.08255, -60.73, -6.402), (0.08255, -60.73, -6.402), (-0.08255, -64.69, -10.36), (0.08255, -64.69, -10.36), (0.08255, -64.69, -6.402), (-0.08255, -64.69, -6.402), (0.08255, -41.62, -0.8045), (-0.08255, -41.62, -0.8045), (-0.08255, -41.62, 3.154), (0.08255, -41.62, 3.154), (-0.1828, -23.59, 8.055), (0.1828, -23.59, 8.055), (0.08255, -23.59, -0.8045), (-0.08255, -23.59, -0.8045), (-0.08255, -23.59, 3.154), (0.08255, -23.59, 3.154), (0.7673, -1.159, -25.67), (-0.1828, -1.159, 8.055), (0.1828, -1.159, 8.055), (-0.7673, -1.159, -25.67), (-0.7673, -1.159, -7.707), (0.7673, -1.159, -7.707), (0.7673, 40.24, -7.707), (-0.7673, 40.24, -7.707), (0.9087, 32.34, -29.25), (0.9087, 9.193, -22.52), (0.9087, 33.13, -26.48), (0.9087, 9.434, -19.74), (1.0, 32.34, -29.25), (1.0, 9.193, -22.52), (1.0, 33.13, -26.48), (1.0, 9.434, -19.74), (0.9087, -1.081, -22.52), (0.9087, -1.081, -19.74), (1.0, -1.081, -22.52), (1.0, -1.081, -19.74), (1.0, 1.548, -19.74), (1.0, 1.488, -22.52), (0.9087, 1.488, -22.52), (0.9087, 1.548, -19.74), (0.7673, -1.081, -22.52), (0.7673, -1.081, -19.74), (0.7673, 1.488, -22.52), (0.7673, 1.548, -19.74), (-0.7673, -23.59, -7.707), (0.7673, -23.59, -7.707), (-0.7673, 40.24, -25.67), (0.7673, 40.24, -25.67), (-1.0, -1.0, -1.0), (-1.0, -1.0, 1.0), (-1.0, 1.0, -1.0), (-1.0, 1.0, 1.0), (1.0, -1.0, -1.0), (1.0, -1.0, 1.0), (1.0, 1.0, -1.0), (1.0, 1.0, 1.0)], [], [(0, 1, 3, 2), (2, 3, 7, 6), (6, 7, 5, 4), (4, 5, 1, 0), (2, 6, 4, 0), (7, 3, 1, 5), (8, 10, 11, 9), (10, 14, 15, 11), (14, 12, 13, 15), (12, 8, 9, 13), (10, 8, 12, 14), (21, 18, 19, 20), (19, 18, 16, 17), (16, 24, 25, 17), (22, 16, 18, 21), (20, 19, 17, 23), (15, 20, 23, 11), (9, 22, 21, 13), (11, 23, 22, 9), (13, 21, 20, 15), (17, 25, 27, 23), (23, 27, 26, 22), (22, 26, 24, 16), (28, 29, 31, 30), (36, 39, 35, 34), (34, 35, 33, 32), (40, 43, 29, 28), (36, 34, 32, 41), (38, 31, 29, 43), (35, 39, 42, 33), (39, 38, 43, 42), (30, 37, 40, 28), (37, 36, 41, 40), (32, 33, 42, 41), (41, 42, 43, 40), (30, 31, 38, 37), (39, 36, 44, 47), (47, 44, 50, 53), (38, 39, 47, 46), (37, 38, 46, 45), (36, 37, 45, 44), (83, 82, 57, 54), (46, 47, 53, 52), (45, 46, 52, 51), (44, 45, 51, 50), (83, 49, 48, 82), (83, 54, 59), (48, 49, 56, 55), (82, 48, 55, 58), (59, 54, 85, 60), (54, 57, 84, 85), (55, 56, 59, 58), (58, 59, 60, 61), (57, 58, 61, 84), (85, 84, 61, 60), (62, 63, 65, 64), (64, 65, 69, 68), (68, 69, 67, 66), (66, 67, 63, 62), (64, 68, 66, 62), (75, 74, 73, 72), (73, 71, 70, 72), (70, 71, 79, 78), (76, 75, 72, 70), (74, 77, 71, 73), (69, 65, 77, 74), (63, 67, 75, 76), (65, 63, 76, 77), (67, 69, 74, 75), (71, 77, 81, 79), (77, 76, 80, 81), (76, 70, 78, 80), (82, 58, 57), (49, 83, 59, 56), (86, 87, 89, 88), (88, 89, 93, 92), (92, 93, 91, 90), (90, 91, 87, 86), (88, 92, 90, 86), (93, 89, 87, 91)])
_uv = me_cube_017.uv_layers.new(name='UVMap')
_uv.uv.foreach_set('vector', [0.3634, 0.6337, 0.3629, 0.6337, 0.3629, 0.6342, 0.3634, 0.6342, 0.3516, 0.6592, 0.3491, 0.6592, 0.3491, 0.6617, 0.3516, 0.6617, 0.3544, 0.6564, 0.3518, 0.6564, 0.3518, 0.659, 0.3544, 0.659, 0.3629, 0.6332, 0.3624, 0.6332, 0.3624, 0.6337, 0.3629, 0.6337, 0.3599, 0.6592, 0.3573, 0.6592, 0.3573, 0.6617, 0.3599, 0.6617, 0.364, 0.6337, 0.3635, 0.6337, 0.3635, 0.6342, 0.364, 0.6342, 0.383, 0.864, 0.3831, 0.864, 0.3831, 0.8632, 0.383, 0.8632, 0.3823, 0.8632, 0.3823, 0.8632, 0.3831, 0.8632, 0.3831, 0.8632, 0.3829, 0.864, 0.383, 0.864, 0.383, 0.8632, 0.3829, 0.8632, 0.3823, 0.8632, 0.3823, 0.8632, 0.3831, 0.8632, 0.3831, 0.8632, 0.3823, 0.8631, 0.3823, 0.8632, 0.3823, 0.8632, 0.3823, 0.8631, 0.3836, 0.8632, 0.3837, 0.8632, 0.3837, 0.8631, 0.3836, 0.8631, 0.3831, 0.8631, 0.3831, 0.8632, 0.3831, 0.8632, 0.3831, 0.8631, 0.3832, 0.8632, 0.3832, 0.8632, 0.3832, 0.8631, 0.3832, 0.8631, 0.3831, 0.8631, 0.3831, 0.8632, 0.3831, 0.8632, 0.3831, 0.8631, 0.3831, 0.8631, 0.3831, 0.8632, 0.3831, 0.8632, 0.3831, 0.8631, 0.3833, 0.8631, 0.3831, 0.8631, 0.3831, 0.8631, 0.3833, 0.8631, 0.3822, 0.8632, 0.3822, 0.8634, 0.3822, 0.8634, 0.3822, 0.8632, 0.3826, 0.8632, 0.3824, 0.8632, 0.3824, 0.8633, 0.3826, 0.8633, 0.3822, 0.8636, 0.3822, 0.8638, 0.3823, 0.8638, 0.3823, 0.8636, 0.3832, 0.8632, 0.3832, 0.8632, 0.3832, 0.8631, 0.3832, 0.8631, 0.3832, 0.8632, 0.3833, 0.8632, 0.3833, 0.8631, 0.3832, 0.8631, 0.3832, 0.8632, 0.3832, 0.8632, 0.3832, 0.8631, 0.3832, 0.8631, 0.3658, 0.8856, 0.3629, 0.8856, 0.3629, 0.8885, 0.3658, 0.8885, 0.4016, 0.8646, 0.4016, 0.8617, 0.3898, 0.8617, 0.3898, 0.8646, 0.3599, 0.8856, 0.357, 0.8856, 0.357, 0.8885, 0.3599, 0.8885, 0.3926, 0.8647, 0.3898, 0.8647, 0.3898, 0.8765, 0.3926, 0.8765, 0.3898, 0.8795, 0.4016, 0.8795, 0.4016, 0.8766, 0.3898, 0.8766, 0.3956, 0.8765, 0.3956, 0.8647, 0.3927, 0.8647, 0.3927, 0.8765, 0.3898, 0.8825, 0.4016, 0.8825, 0.4016, 0.8796, 0.3898, 0.8796, 0.377, 0.8856, 0.3764, 0.8856, 0.3764, 0.8885, 0.377, 0.8885, 0.3986, 0.8765, 0.3986, 0.8647, 0.3957, 0.8647, 0.3957, 0.8765, 0.3792, 0.8826, 0.3786, 0.8826, 0.3786, 0.8855, 0.3792, 0.8855, 0.3688, 0.8855, 0.3688, 0.8826, 0.357, 0.8826, 0.357, 0.8855, 0.3785, 0.8855, 0.3785, 0.8826, 0.3778, 0.8826, 0.3778, 0.8855, 0.4016, 0.8647, 0.3987, 0.8647, 0.3987, 0.8765, 0.4016, 0.8765, 0.3807, 0.8795, 0.3807, 0.8766, 0.357, 0.8766, 0.357, 0.8795, 0.406, 0.8617, 0.4032, 0.8617, 0.4032, 0.8736, 0.406, 0.8736, 0.4046, 0.887, 0.4046, 0.8863, 0.3808, 0.8863, 0.3808, 0.887, 0.3897, 0.8617, 0.3868, 0.8617, 0.3868, 0.8855, 0.3897, 0.8855, 0.3926, 0.8892, 0.3926, 0.8886, 0.3689, 0.8886, 0.3689, 0.8892, 0.6405, 0.8748, 0.6394, 0.8748, 0.6394, 0.8946, 0.6405, 0.8946, 0.4046, 0.8892, 0.4046, 0.8886, 0.3927, 0.8886, 0.3927, 0.8892, 0.406, 0.8737, 0.4032, 0.8737, 0.4032, 0.8855, 0.406, 0.8855, 0.3688, 0.8899, 0.3688, 0.8893, 0.357, 0.8893, 0.357, 0.8899, 0.6412, 0.9144, 0.6412, 0.9046, 0.6406, 0.9046, 0.6406, 0.9144, 0.6381, 0.8749, 0.6283, 0.8946, 0.6381, 0.8946, 0.6381, 0.9169, 0.6381, 0.9164, 0.6183, 0.9164, 0.6183, 0.9169, 0.6083, 0.8748, 0.5985, 0.8748, 0.5985, 0.8946, 0.6083, 0.8946, 0.6281, 0.8847, 0.6281, 0.8748, 0.6084, 0.8748, 0.6084, 0.8847, 0.6393, 0.8748, 0.6382, 0.8748, 0.6382, 0.8946, 0.6393, 0.8946, 0.6315, 0.8802, 0.6315, 0.8785, 0.6016, 0.8785, 0.6016, 0.8802, 0.6368, 0.8947, 0.6357, 0.8947, 0.6357, 0.9144, 0.6368, 0.9144, 0.6182, 0.9045, 0.6182, 0.8947, 0.5985, 0.8947, 0.5985, 0.9045, 0.6405, 0.9046, 0.6394, 0.9046, 0.6394, 0.9144, 0.6405, 0.9144, 0.3838, 0.8635, 0.3831, 0.8635, 0.3831, 0.8636, 0.3838, 0.8636, 0.3822, 0.864, 0.3822, 0.8647, 0.3822, 0.8647, 0.3822, 0.864, 0.3838, 0.8633, 0.3831, 0.8633, 0.3831, 0.8634, 0.3838, 0.8634, 0.3822, 0.864, 0.3822, 0.8647, 0.3822, 0.8647, 0.3822, 0.864, 0.3831, 0.8633, 0.3831, 0.8633, 0.3831, 0.8632, 0.3831, 0.8632, 0.3833, 0.8632, 0.3834, 0.8632, 0.3834, 0.8631, 0.3833, 0.8631, 0.3831, 0.8633, 0.3831, 0.8633, 0.3831, 0.8632, 0.3831, 0.8632, 0.3832, 0.8632, 0.3832, 0.8633, 0.3832, 0.8633, 0.3832, 0.8632, 0.3832, 0.8633, 0.3833, 0.8633, 0.3833, 0.8632, 0.3832, 0.8632, 0.3832, 0.8633, 0.3832, 0.8633, 0.3832, 0.8632, 0.3832, 0.8632, 0.3833, 0.8631, 0.3833, 0.8631, 0.3835, 0.8631, 0.3835, 0.8631, 0.3822, 0.8636, 0.3822, 0.8636, 0.3822, 0.8634, 0.3822, 0.8634, 0.3826, 0.8632, 0.3826, 0.8633, 0.3828, 0.8633, 0.3828, 0.8632, 0.3822, 0.864, 0.3823, 0.864, 0.3823, 0.8638, 0.3822, 0.8638, 0.3832, 0.8632, 0.3832, 0.8633, 0.3832, 0.8633, 0.3832, 0.8632, 0.3835, 0.8632, 0.3835, 0.8632, 0.3835, 0.8632, 0.3835, 0.8632, 0.3835, 0.8632, 0.3835, 0.8632, 0.3835, 0.8632, 0.3835, 0.8632, 0.6282, 0.8945, 0.6282, 0.8748, 0.638, 0.8748, 0.6281, 0.8946, 0.6281, 0.8847, 0.6084, 0.8847, 0.6084, 0.8946, 0.3671, 0.6001, 0.3666, 0.6001, 0.3666, 0.6006, 0.3671, 0.6006, 0.3597, 0.6233, 0.3572, 0.6233, 0.3572, 0.6259, 0.3597, 0.6259, 0.357, 0.6316, 0.3544, 0.6316, 0.3544, 0.6341, 0.357, 0.6341, 0.3542, 0.6316, 0.3517, 0.6316, 0.3517, 0.6341, 0.3542, 0.6341, 0.357, 0.6288, 0.3544, 0.6288, 0.3544, 0.6314, 0.357, 0.6314, 0.3654, 0.6012, 0.3649, 0.6012, 0.3649, 0.6017, 0.3654, 0.6017])
me_cube_017.use_remesh_preserve_volume = False
me_cube_017.use_remesh_preserve_attributes = False
me_cube_017.use_mirror_vertex_groups = False
me_cube_017.update()

# ---- objects
ob_wheel_left_back = bpy.data.objects.new('wheel_left_back', me_cylinder_012)
ob_wheel_right_back = bpy.data.objects.new('wheel_right_back', me_cylinder_011)
ob_wheel_right_front = bpy.data.objects.new('wheel_right_front', me_cylinder_010)
ob_solar_left_back = bpy.data.objects.new('solar_left_back', me_plane_011)
ob_solar_right_back = bpy.data.objects.new('solar_right_back', me_plane_009)
ob_solar_right_front = bpy.data.objects.new('solar_right_front', me_plane_008)
ob_solar_left_front = bpy.data.objects.new('solar_left_front', me_plane_007)
ob_wheel_left_front = bpy.data.objects.new('wheel_left_front', me_cylinder_009)
ob_antenna = bpy.data.objects.new('antenna', me_cube_018)
ob_body = bpy.data.objects.new('body', me_cube_017)

# ---- transforms, parenting, visibility, modifiers, constraints
ob_wheel_left_back.location = (1.326, 1.482, -0.7701)
ob_wheel_left_back.rotation_euler = (-0.0, 1.571, 0.0)
ob_wheel_left_back.scale = (0.5843, 0.5843, 0.3117)
ob_wheel_left_back.lineart.crease_threshold = 0.0
ob_wheel_right_back.location = (-1.326, 1.482, -0.7701)
ob_wheel_right_back.rotation_euler = (-0.0, 1.571, 0.0)
ob_wheel_right_back.scale = (0.5843, 0.5843, 0.3117)
ob_wheel_right_back.lineart.crease_threshold = 0.0
ob_wheel_right_front.location = (-1.326, -1.482, -0.7701)
ob_wheel_right_front.rotation_euler = (-0.0, 1.571, 0.0)
ob_wheel_right_front.scale = (0.5843, 0.5843, 0.3117)
ob_wheel_right_front.lineart.crease_threshold = 0.0
ob_solar_left_back.location = (0.4735, 1.011, 0.09416)
ob_solar_left_back.scale = (0.3769, 0.4754, 1.0)
ob_solar_left_back.lineart.crease_threshold = 0.0
ob_solar_right_back.location = (-0.4735, 1.011, 0.09416)
ob_solar_right_back.scale = (0.3769, 0.4754, 1.0)
ob_solar_right_back.lineart.crease_threshold = 0.0
ob_solar_right_front.location = (-0.6, -0.928, 0.1298)
ob_solar_right_front.scale = (0.3769, 0.4754, 1.0)
ob_solar_right_front.lineart.crease_threshold = 0.0
ob_solar_left_front.location = (0.6, -0.928, 0.1298)
ob_solar_left_front.scale = (0.3769, 0.4754, 1.0)
ob_solar_left_front.lineart.crease_threshold = 0.0
ob_wheel_left_front.location = (1.326, -1.482, -0.7701)
ob_wheel_left_front.rotation_euler = (-0.0, 1.571, 0.0)
ob_wheel_left_front.scale = (0.5843, 0.5843, 0.3117)
ob_wheel_left_front.lineart.crease_threshold = 0.0
ob_antenna.location = (0.0, 0.0, 0.8537)
ob_antenna.scale = (0.04875, 0.04875, 0.5078)
ob_antenna.lineart.crease_threshold = 0.0
ob_body.location = (0.0, 0.5039, 0.09066)
ob_body.scale = (1.0, 0.03168, 0.03168)
ob_body.lineart.crease_threshold = 0.0

# ---- collection membership
col_collection_1.objects.link(ob_wheel_left_back)
col_collection_1.objects.link(ob_wheel_right_back)
col_collection_1.objects.link(ob_wheel_right_front)
col_collection_1.objects.link(ob_solar_left_back)
col_collection_1.objects.link(ob_solar_right_back)
col_collection_1.objects.link(ob_solar_right_front)
col_collection_1.objects.link(ob_solar_left_front)
col_collection_1.objects.link(ob_wheel_left_front)
col_collection_1.objects.link(ob_antenna)
col_collection_1.objects.link(ob_body)

# ---- scene / render settings (as saved in the file)
scene.frame_start = 1; scene.frame_end = 250; scene.frame_set(0)
scene.render.engine = 'BLENDER_EEVEE_NEXT'
scene.render.resolution_percentage = 50
scene.render.dither_intensity = 0.0
scene.cycles.use_denoising = False
scene.cycles.samples = 128
scene.cycles.sampling_pattern = 'TABULATED_SOBOL'
scene.cycles.light_sampling_threshold = 0.0
scene.cycles.use_adaptive_sampling = False
scene.cycles.use_light_tree = False
scene.cycles.blur_glossy = 0.0
scene.cycles.sample_clamp_indirect = 0.0
scene.view_settings.view_transform = 'Standard'
bpy.context.view_layer.update()

# ---- added for rendering (the .blend has no active camera and no usable light): camera, sun
cam_auto = bpy.data.cameras.new('AutoCamera')
cam_auto.lens = 50.0
cam_auto.sensor_width = 36.0
cam_auto.clip_end = 1000.0
ob_auto_camera = bpy.data.objects.new('AutoCamera', cam_auto)
scene.collection.objects.link(ob_auto_camera)
ob_auto_camera.location = (5.62542, -6.7505, 4.67438)
ob_auto_camera.rotation_euler = (1.09748, -7.21219e-08, 0.694738)
scene.camera = ob_auto_camera
light_auto_sun = bpy.data.lights.new('AutoSun', 'SUN')
light_auto_sun.energy = 3.0
light_auto_sun.angle = 0.0523599
ob_auto_sun = bpy.data.objects.new('AutoSun', light_auto_sun)
scene.collection.objects.link(ob_auto_sun)
ob_auto_sun.rotation_euler = (0.872665, 0.174533, 0.523599)
bpy.context.view_layer.update()
